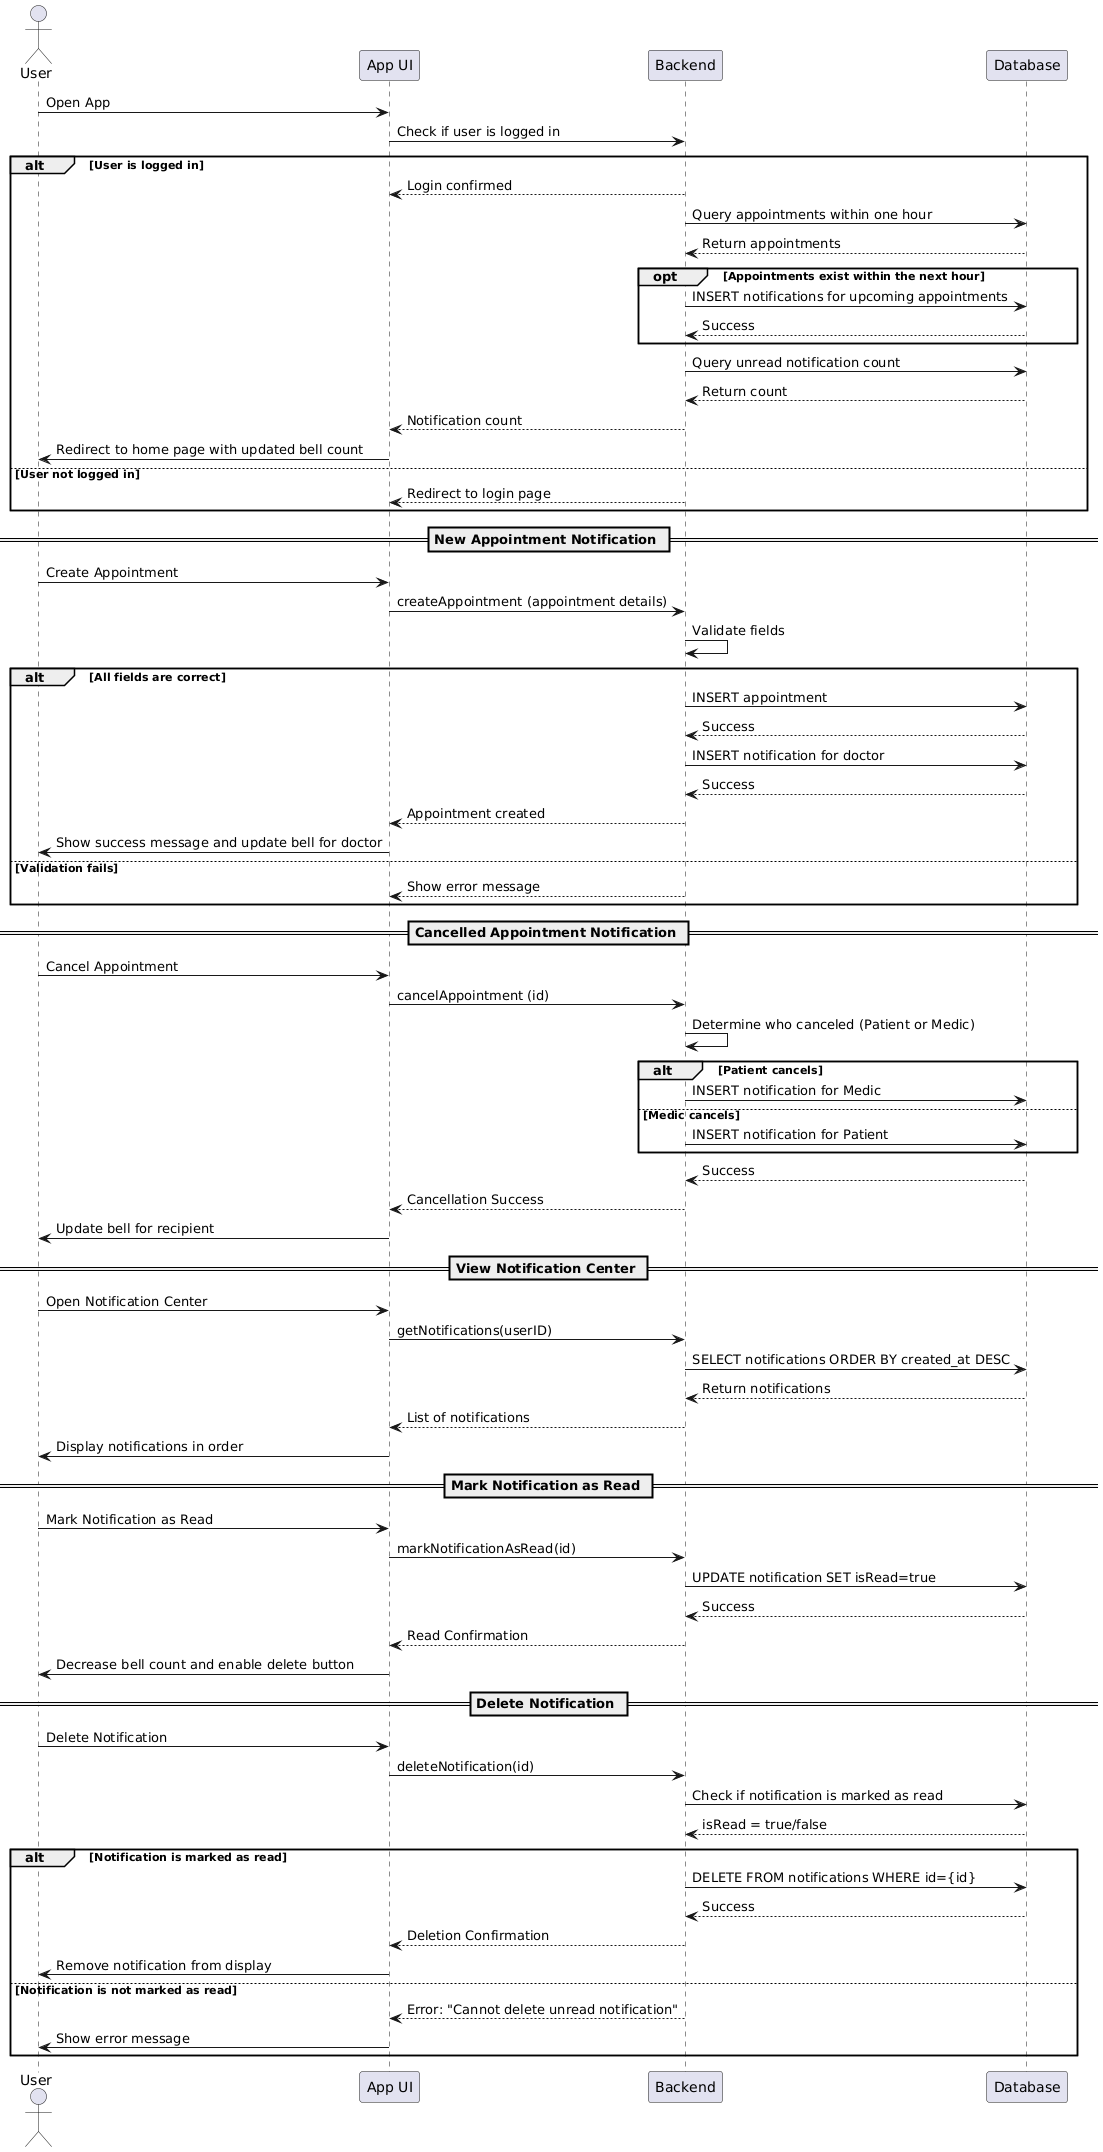

The diagram above was rendered by PlantUML. Its source (embedded in the PNG):
@startuml
actor User as U
participant "App UI" as Frontend
participant "Backend" as Backend
participant "Database" as Database

U -> Frontend: Open App
Frontend -> Backend: Check if user is logged in
alt User is logged in
    Backend --> Frontend: Login confirmed
    Backend -> Database: Query appointments within one hour
    Database --> Backend: Return appointments
    opt Appointments exist within the next hour
    Backend -> Database: INSERT notifications for upcoming appointments
    Database --> Backend: Success
    end
    Backend -> Database: Query unread notification count
    Database --> Backend: Return count
    Backend --> Frontend: Notification count
    Frontend -> U: Redirect to home page with updated bell count
else User not logged in
    Backend --> Frontend: Redirect to login page
end

==  New Appointment Notification ==
U -> Frontend: Create Appointment
Frontend -> Backend: createAppointment (appointment details)
Backend -> Backend: Validate fields
alt All fields are correct
    Backend -> Database: INSERT appointment
    Database --> Backend: Success
    Backend -> Database: INSERT notification for doctor
    Database --> Backend: Success
    Backend --> Frontend: Appointment created
    Frontend -> U: Show success message and update bell for doctor
else Validation fails
    Backend --> Frontend: Show error message
end

== Cancelled Appointment Notification ==
U -> Frontend: Cancel Appointment
Frontend -> Backend: cancelAppointment (id)
Backend -> Backend: Determine who canceled (Patient or Medic)
alt Patient cancels
    Backend -> Database: INSERT notification for Medic
else Medic cancels
    Backend -> Database: INSERT notification for Patient
end
Database --> Backend: Success
Backend --> Frontend: Cancellation Success
Frontend -> U: Update bell for recipient

== View Notification Center ==
U -> Frontend: Open Notification Center
Frontend -> Backend: getNotifications(userID)
Backend -> Database: SELECT notifications ORDER BY created_at DESC
Database --> Backend: Return notifications
Backend --> Frontend: List of notifications
Frontend -> U: Display notifications in order

== Mark Notification as Read ==
U -> Frontend: Mark Notification as Read
Frontend -> Backend: markNotificationAsRead(id)
Backend -> Database: UPDATE notification SET isRead=true
Database --> Backend: Success
Backend --> Frontend: Read Confirmation
Frontend -> U: Decrease bell count and enable delete button

== Delete Notification ==
U -> Frontend: Delete Notification
Frontend -> Backend: deleteNotification(id)
Backend -> Database: Check if notification is marked as read
Database --> Backend: isRead = true/false
alt Notification is marked as read
    Backend -> Database: DELETE FROM notifications WHERE id={id}
    Database --> Backend: Success
    Backend --> Frontend: Deletion Confirmation
    Frontend -> U: Remove notification from display
else Notification is not marked as read
    Backend --> Frontend: Error: "Cannot delete unread notification"
    Frontend -> U: Show error message
end
@enduml